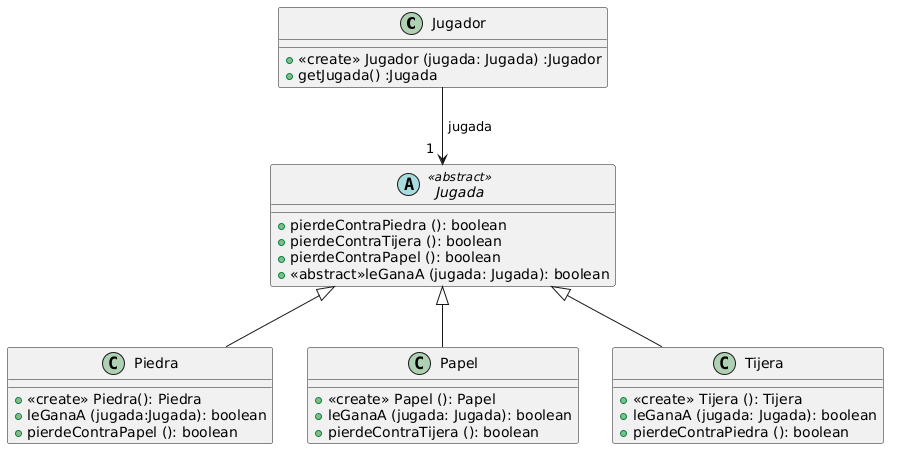

The diagram above was rendered by PlantUML. Its source (embedded in the PNG):
@startuml
class Jugador {
  + <<create>> Jugador (jugada: Jugada) :Jugador
  + getJugada() :Jugada
}

abstract Jugada <<abstract>> {
  + pierdeContraPiedra (): boolean
  + pierdeContraTijera (): boolean
  + pierdeContraPapel (): boolean
  + <<abstract>>leGanaA (jugada: Jugada): boolean
}

class Piedra {
  + <<create>> Piedra(): Piedra
  + leGanaA (jugada:Jugada): boolean
  + pierdeContraPapel (): boolean
}

class Papel {
  + <<create>> Papel (): Papel
  + leGanaA (jugada: Jugada): boolean
  + pierdeContraTijera (): boolean
}

class Tijera {
  + <<create>> Tijera (): Tijera
  + leGanaA (jugada: Jugada): boolean
  + pierdeContraPiedra (): boolean
}


Jugador --> "1  " Jugada : " jugada"
class Piedra extends Jugada
class Papel extends Jugada
class Tijera extends Jugada
@enduml